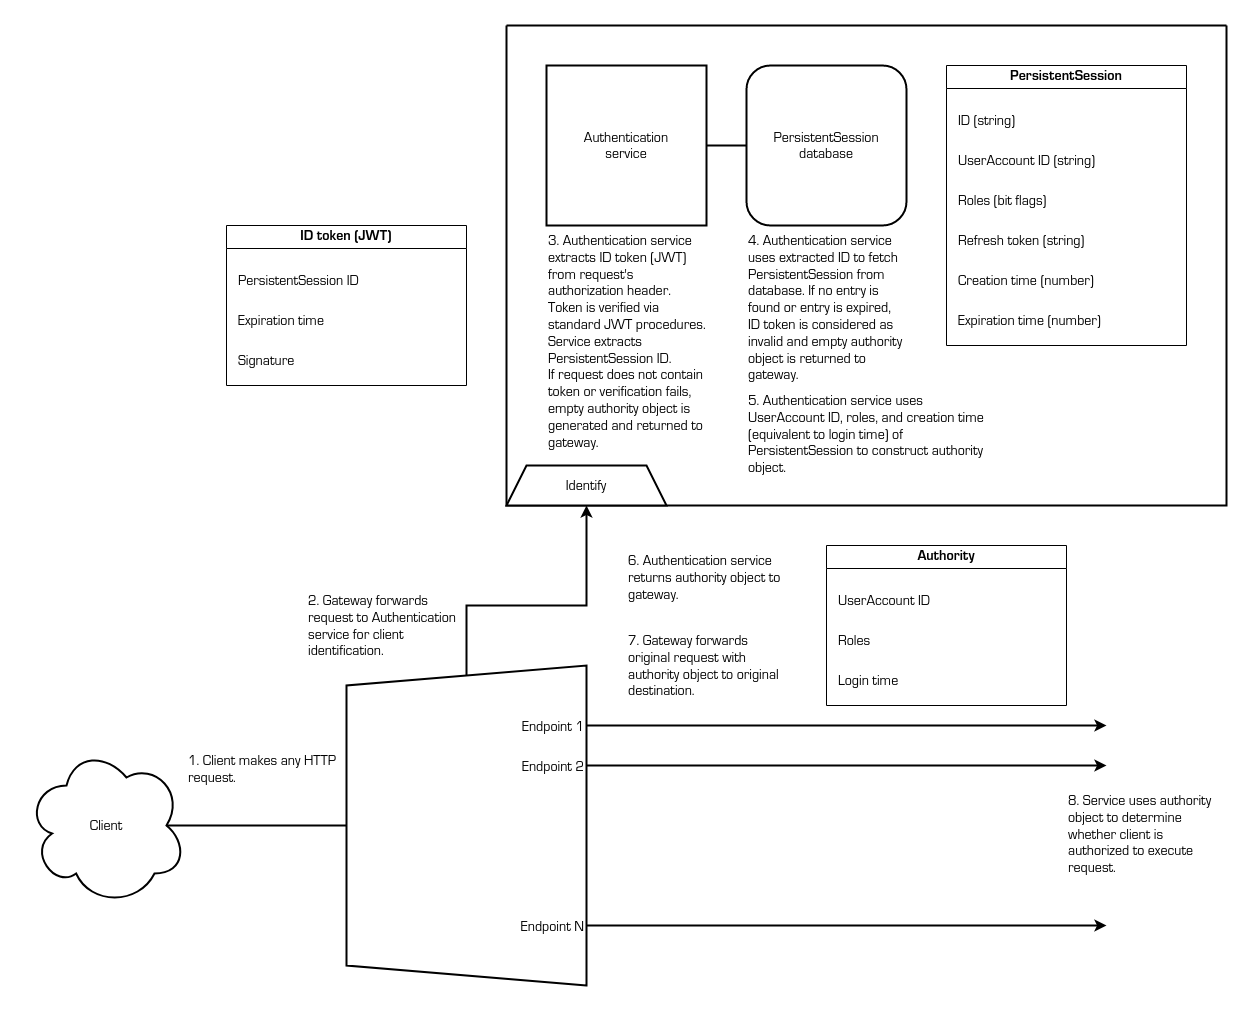

The diagram above was exported from draw.io. Its source (the exported page's mxGraphModel, read from the mxfile embedded in the PNG):
<mxGraphModel dx="5542" dy="2627" grid="1" gridSize="10" guides="1" tooltips="1" connect="1" arrows="1" fold="1" page="0" pageScale="1" pageWidth="850" pageHeight="1100" math="0" shadow="0">
  <root>
    <mxCell id="38_CK97VerlgJTxG9D-F-0" />
    <mxCell id="38_CK97VerlgJTxG9D-F-1" parent="38_CK97VerlgJTxG9D-F-0" />
    <mxCell id="38_CK97VerlgJTxG9D-F-57" value="" style="swimlane;startSize=0;strokeWidth=2;" vertex="1" parent="38_CK97VerlgJTxG9D-F-1">
      <mxGeometry x="-2120" y="-1240" width="720" height="480" as="geometry" />
    </mxCell>
    <mxCell id="38_CK97VerlgJTxG9D-F-58" value="Authentication&#10;service" style="whiteSpace=wrap;aspect=fixed;strokeWidth=2;fontFamily=Lucida Console;fontSize=14;" vertex="1" parent="38_CK97VerlgJTxG9D-F-57">
      <mxGeometry x="40" y="40" width="160" height="160" as="geometry" />
    </mxCell>
    <mxCell id="38_CK97VerlgJTxG9D-F-59" value="PersistentSession&#10;database" style="rounded=1;whiteSpace=wrap;strokeWidth=2;fontFamily=Lucida Console;fontSize=14;" vertex="1" parent="38_CK97VerlgJTxG9D-F-57">
      <mxGeometry x="240" y="40" width="160" height="160" as="geometry" />
    </mxCell>
    <mxCell id="38_CK97VerlgJTxG9D-F-60" value="PersistentSession" style="swimlane;whiteSpace=wrap;fontFamily=Lucida Console;fontSize=14;" vertex="1" parent="38_CK97VerlgJTxG9D-F-57">
      <mxGeometry x="440" y="40" width="240" height="280" as="geometry" />
    </mxCell>
    <mxCell id="38_CK97VerlgJTxG9D-F-61" value="ID (string)" style="text;strokeColor=none;fillColor=none;align=left;verticalAlign=top;whiteSpace=wrap;rounded=0;fontFamily=Lucida Console;fontSize=14;" vertex="1" parent="38_CK97VerlgJTxG9D-F-60">
      <mxGeometry x="10" y="40" width="220" height="40" as="geometry" />
    </mxCell>
    <mxCell id="38_CK97VerlgJTxG9D-F-62" value="Creation time (number)" style="text;strokeColor=none;fillColor=none;align=left;verticalAlign=top;whiteSpace=wrap;rounded=0;fontFamily=Lucida Console;fontSize=14;" vertex="1" parent="38_CK97VerlgJTxG9D-F-60">
      <mxGeometry x="10" y="200" width="220" height="40" as="geometry" />
    </mxCell>
    <mxCell id="38_CK97VerlgJTxG9D-F-63" value="Expiration time (number)" style="text;strokeColor=none;fillColor=none;align=left;verticalAlign=top;whiteSpace=wrap;rounded=0;fontFamily=Lucida Console;fontSize=14;" vertex="1" parent="38_CK97VerlgJTxG9D-F-60">
      <mxGeometry x="10" y="240" width="220" height="40" as="geometry" />
    </mxCell>
    <mxCell id="38_CK97VerlgJTxG9D-F-64" value="UserAccount ID (string)" style="text;strokeColor=none;fillColor=none;align=left;verticalAlign=top;whiteSpace=wrap;rounded=0;fontFamily=Lucida Console;fontSize=14;" vertex="1" parent="38_CK97VerlgJTxG9D-F-60">
      <mxGeometry x="10" y="80" width="220" height="40" as="geometry" />
    </mxCell>
    <mxCell id="38_CK97VerlgJTxG9D-F-65" value="Refresh token (string)" style="text;strokeColor=none;fillColor=none;align=left;verticalAlign=top;whiteSpace=wrap;rounded=0;fontFamily=Lucida Console;fontSize=14;" vertex="1" parent="38_CK97VerlgJTxG9D-F-60">
      <mxGeometry x="10" y="160" width="220" height="40" as="geometry" />
    </mxCell>
    <mxCell id="38_CK97VerlgJTxG9D-F-66" value="Roles (bit flags)" style="text;strokeColor=none;fillColor=none;align=left;verticalAlign=top;whiteSpace=wrap;rounded=0;fontFamily=Lucida Console;fontSize=14;" vertex="1" parent="38_CK97VerlgJTxG9D-F-60">
      <mxGeometry x="10" y="120" width="220" height="40" as="geometry" />
    </mxCell>
    <mxCell id="38_CK97VerlgJTxG9D-F-67" value="Identify" style="shape=trapezoid;perimeter=trapezoidPerimeter;whiteSpace=wrap;fixedSize=1;strokeWidth=2;fontSize=14;fontFamily=Lucida Console;" vertex="1" parent="38_CK97VerlgJTxG9D-F-57">
      <mxGeometry y="440" width="160" height="40" as="geometry" />
    </mxCell>
    <mxCell id="38_CK97VerlgJTxG9D-F-70" value="" style="endArrow=none;html=1;rounded=0;strokeWidth=2;entryX=1;entryY=0.5;entryDx=0;entryDy=0;exitX=0;exitY=0.5;exitDx=0;exitDy=0;" edge="1" parent="38_CK97VerlgJTxG9D-F-57" source="38_CK97VerlgJTxG9D-F-59" target="38_CK97VerlgJTxG9D-F-58">
      <mxGeometry width="50" height="50" relative="1" as="geometry">
        <mxPoint x="300" y="320" as="sourcePoint" />
        <mxPoint x="180" y="300" as="targetPoint" />
      </mxGeometry>
    </mxCell>
    <mxCell id="38_CK97VerlgJTxG9D-F-71" value="3. Authentication service extracts ID token (JWT) from request's authorization header. Token is verified via standard JWT procedures. Service extracts PersistentSession ID.&#10;If request does not contain token or verification fails, empty authority object is generated and returned to gateway." style="text;strokeColor=none;fillColor=none;align=left;verticalAlign=top;rounded=0;fontSize=14;fontFamily=Lucida Console;whiteSpace=wrap;" vertex="1" parent="38_CK97VerlgJTxG9D-F-57">
      <mxGeometry x="40" y="200" width="160" height="240" as="geometry" />
    </mxCell>
    <mxCell id="38_CK97VerlgJTxG9D-F-72" value="4. Authentication service uses extracted ID to fetch PersistentSession from database. If no entry is found or entry is expired, ID token is considered as invalid and empty authority object is returned to gateway." style="text;strokeColor=none;fillColor=none;align=left;verticalAlign=top;rounded=0;fontSize=14;fontFamily=Lucida Console;whiteSpace=wrap;" vertex="1" parent="38_CK97VerlgJTxG9D-F-57">
      <mxGeometry x="240" y="200" width="160" height="160" as="geometry" />
    </mxCell>
    <mxCell id="38_CK97VerlgJTxG9D-F-73" value="5. Authentication service uses UserAccount ID, roles, and creation time (equivalent to login time) of PersistentSession to construct authority object." style="text;strokeColor=none;fillColor=none;align=left;verticalAlign=top;rounded=0;fontSize=14;fontFamily=Lucida Console;whiteSpace=wrap;" vertex="1" parent="38_CK97VerlgJTxG9D-F-57">
      <mxGeometry x="240" y="360" width="240" height="120" as="geometry" />
    </mxCell>
    <mxCell id="38_CK97VerlgJTxG9D-F-102" value="" style="group" vertex="1" connectable="0" parent="38_CK97VerlgJTxG9D-F-1">
      <mxGeometry x="-2280" y="-600" width="240" height="320" as="geometry" />
    </mxCell>
    <mxCell id="38_CK97VerlgJTxG9D-F-103" value="" style="shape=trapezoid;perimeter=trapezoidPerimeter;whiteSpace=wrap;html=1;fixedSize=1;direction=north;strokeWidth=2;" vertex="1" parent="38_CK97VerlgJTxG9D-F-102">
      <mxGeometry width="240" height="320" as="geometry" />
    </mxCell>
    <mxCell id="38_CK97VerlgJTxG9D-F-104" value="Endpoint 1" style="text;strokeColor=none;fillColor=none;align=right;verticalAlign=middle;rounded=0;fontSize=14;fontFamily=Lucida Console;" vertex="1" parent="38_CK97VerlgJTxG9D-F-102">
      <mxGeometry y="40" width="240" height="40" as="geometry" />
    </mxCell>
    <mxCell id="nPXFv-sAKoIW4EJ21AgX-0" value="Endpoint 2" style="text;strokeColor=none;fillColor=none;align=right;verticalAlign=middle;rounded=0;fontSize=14;fontFamily=Lucida Console;" vertex="1" parent="38_CK97VerlgJTxG9D-F-102">
      <mxGeometry y="80" width="240" height="40" as="geometry" />
    </mxCell>
    <mxCell id="nPXFv-sAKoIW4EJ21AgX-2" value="Endpoint N" style="text;strokeColor=none;fillColor=none;align=right;verticalAlign=middle;rounded=0;fontSize=14;fontFamily=Lucida Console;" vertex="1" parent="38_CK97VerlgJTxG9D-F-102">
      <mxGeometry y="240" width="240" height="40" as="geometry" />
    </mxCell>
    <mxCell id="38_CK97VerlgJTxG9D-F-110" value="" style="endArrow=classic;html=1;rounded=0;endFill=1;strokeWidth=2;exitX=1;exitY=0.5;exitDx=0;exitDy=0;entryX=0.5;entryY=1;entryDx=0;entryDy=0;" edge="1" parent="38_CK97VerlgJTxG9D-F-1" source="38_CK97VerlgJTxG9D-F-103" target="38_CK97VerlgJTxG9D-F-67">
      <mxGeometry width="50" height="50" relative="1" as="geometry">
        <mxPoint x="-1580" y="-490" as="sourcePoint" />
        <mxPoint x="-2180" y="-650" as="targetPoint" />
        <Array as="points">
          <mxPoint x="-2160" y="-660" />
          <mxPoint x="-2040" y="-660" />
        </Array>
      </mxGeometry>
    </mxCell>
    <mxCell id="38_CK97VerlgJTxG9D-F-111" value="Client" style="ellipse;shape=cloud;whiteSpace=wrap;strokeWidth=2;fontFamily=Lucida Console;fontSize=14;" vertex="1" parent="38_CK97VerlgJTxG9D-F-1">
      <mxGeometry x="-2600" y="-520" width="160" height="160" as="geometry" />
    </mxCell>
    <mxCell id="38_CK97VerlgJTxG9D-F-112" value="" style="endArrow=none;html=1;rounded=0;exitX=0.875;exitY=0.5;exitDx=0;exitDy=0;exitPerimeter=0;strokeWidth=2;entryX=0.5;entryY=0;entryDx=0;entryDy=0;" edge="1" parent="38_CK97VerlgJTxG9D-F-1" source="38_CK97VerlgJTxG9D-F-111" target="38_CK97VerlgJTxG9D-F-103">
      <mxGeometry width="50" height="50" relative="1" as="geometry">
        <mxPoint x="-2360" y="-210" as="sourcePoint" />
        <mxPoint x="-2320" y="-430" as="targetPoint" />
      </mxGeometry>
    </mxCell>
    <mxCell id="38_CK97VerlgJTxG9D-F-116" value="1. Client makes any HTTP request." style="text;strokeColor=none;fillColor=none;align=left;verticalAlign=top;rounded=0;fontSize=14;fontFamily=Lucida Console;whiteSpace=wrap;" vertex="1" parent="38_CK97VerlgJTxG9D-F-1">
      <mxGeometry x="-2440" y="-520" width="160" height="40" as="geometry" />
    </mxCell>
    <mxCell id="38_CK97VerlgJTxG9D-F-117" value="2. Gateway forwards request to Authentication service for client identification." style="text;strokeColor=none;fillColor=none;align=left;verticalAlign=top;rounded=0;fontSize=14;fontFamily=Lucida Console;whiteSpace=wrap;" vertex="1" parent="38_CK97VerlgJTxG9D-F-1">
      <mxGeometry x="-2320" y="-680" width="160" height="80" as="geometry" />
    </mxCell>
    <mxCell id="38_CK97VerlgJTxG9D-F-118" value="6. Authentication service returns authority object to gateway." style="text;strokeColor=none;fillColor=none;align=left;verticalAlign=top;rounded=0;fontSize=14;fontFamily=Lucida Console;whiteSpace=wrap;" vertex="1" parent="38_CK97VerlgJTxG9D-F-1">
      <mxGeometry x="-2000" y="-720" width="160" height="80" as="geometry" />
    </mxCell>
    <mxCell id="38_CK97VerlgJTxG9D-F-119" value="7. Gateway forwards original request with authority object to original destination." style="text;strokeColor=none;fillColor=none;align=left;verticalAlign=top;rounded=0;fontSize=14;fontFamily=Lucida Console;whiteSpace=wrap;" vertex="1" parent="38_CK97VerlgJTxG9D-F-1">
      <mxGeometry x="-2000" y="-640" width="160" height="80" as="geometry" />
    </mxCell>
    <mxCell id="nPXFv-sAKoIW4EJ21AgX-3" value="" style="endArrow=classic;html=1;rounded=0;strokeWidth=2;exitX=1;exitY=0.5;exitDx=0;exitDy=0;" edge="1" parent="38_CK97VerlgJTxG9D-F-1" source="38_CK97VerlgJTxG9D-F-104">
      <mxGeometry width="50" height="50" relative="1" as="geometry">
        <mxPoint x="-1990" y="-540" as="sourcePoint" />
        <mxPoint x="-1520" y="-540" as="targetPoint" />
      </mxGeometry>
    </mxCell>
    <mxCell id="nPXFv-sAKoIW4EJ21AgX-4" value="" style="endArrow=classic;html=1;rounded=0;strokeWidth=2;exitX=1;exitY=0.5;exitDx=0;exitDy=0;" edge="1" parent="38_CK97VerlgJTxG9D-F-1" source="nPXFv-sAKoIW4EJ21AgX-0">
      <mxGeometry width="50" height="50" relative="1" as="geometry">
        <mxPoint x="-1910" y="-470" as="sourcePoint" />
        <mxPoint x="-1520" y="-500" as="targetPoint" />
      </mxGeometry>
    </mxCell>
    <mxCell id="nPXFv-sAKoIW4EJ21AgX-5" value="" style="endArrow=classic;html=1;rounded=0;strokeWidth=2;exitX=1;exitY=0.5;exitDx=0;exitDy=0;" edge="1" parent="38_CK97VerlgJTxG9D-F-1" source="nPXFv-sAKoIW4EJ21AgX-2">
      <mxGeometry width="50" height="50" relative="1" as="geometry">
        <mxPoint x="-2010" y="-340" as="sourcePoint" />
        <mxPoint x="-1520" y="-340" as="targetPoint" />
      </mxGeometry>
    </mxCell>
    <mxCell id="nPXFv-sAKoIW4EJ21AgX-6" value="8. Service uses authority object to determine whether client is authorized to execute request." style="text;strokeColor=none;fillColor=none;align=left;verticalAlign=top;rounded=0;fontSize=14;fontFamily=Lucida Console;whiteSpace=wrap;" vertex="1" parent="38_CK97VerlgJTxG9D-F-1">
      <mxGeometry x="-1560" y="-480" width="160" height="120" as="geometry" />
    </mxCell>
    <mxCell id="J5QdPYJSiRH2CUNcj6qU-0" value="ID token (JWT)" style="swimlane;whiteSpace=wrap;fontFamily=Lucida Console;fontSize=14;" vertex="1" parent="38_CK97VerlgJTxG9D-F-1">
      <mxGeometry x="-2400" y="-1040" width="240" height="160" as="geometry" />
    </mxCell>
    <mxCell id="J5QdPYJSiRH2CUNcj6qU-1" value="PersistentSession ID" style="text;strokeColor=none;fillColor=none;align=left;verticalAlign=top;whiteSpace=wrap;rounded=0;fontFamily=Lucida Console;fontSize=14;" vertex="1" parent="J5QdPYJSiRH2CUNcj6qU-0">
      <mxGeometry x="10" y="40" width="220" height="40" as="geometry" />
    </mxCell>
    <mxCell id="J5QdPYJSiRH2CUNcj6qU-2" value="Expiration time" style="text;strokeColor=none;fillColor=none;align=left;verticalAlign=top;whiteSpace=wrap;rounded=0;fontFamily=Lucida Console;fontSize=14;" vertex="1" parent="J5QdPYJSiRH2CUNcj6qU-0">
      <mxGeometry x="10" y="80" width="220" height="40" as="geometry" />
    </mxCell>
    <mxCell id="J5QdPYJSiRH2CUNcj6qU-3" value="Signature" style="text;strokeColor=none;fillColor=none;align=left;verticalAlign=top;whiteSpace=wrap;rounded=0;fontFamily=Lucida Console;fontSize=14;" vertex="1" parent="J5QdPYJSiRH2CUNcj6qU-0">
      <mxGeometry x="10" y="120" width="220" height="40" as="geometry" />
    </mxCell>
    <mxCell id="J5QdPYJSiRH2CUNcj6qU-4" value="Authority" style="swimlane;whiteSpace=wrap;fontFamily=Lucida Console;fontSize=14;" vertex="1" parent="38_CK97VerlgJTxG9D-F-1">
      <mxGeometry x="-1800" y="-720" width="240" height="160" as="geometry" />
    </mxCell>
    <mxCell id="J5QdPYJSiRH2CUNcj6qU-5" value="UserAccount ID" style="text;strokeColor=none;fillColor=none;align=left;verticalAlign=top;whiteSpace=wrap;rounded=0;fontFamily=Lucida Console;fontSize=14;" vertex="1" parent="J5QdPYJSiRH2CUNcj6qU-4">
      <mxGeometry x="10" y="40" width="220" height="40" as="geometry" />
    </mxCell>
    <mxCell id="J5QdPYJSiRH2CUNcj6qU-6" value="Roles" style="text;strokeColor=none;fillColor=none;align=left;verticalAlign=top;whiteSpace=wrap;rounded=0;fontFamily=Lucida Console;fontSize=14;" vertex="1" parent="J5QdPYJSiRH2CUNcj6qU-4">
      <mxGeometry x="10" y="80" width="220" height="40" as="geometry" />
    </mxCell>
    <mxCell id="J5QdPYJSiRH2CUNcj6qU-7" value="Login time" style="text;strokeColor=none;fillColor=none;align=left;verticalAlign=top;whiteSpace=wrap;rounded=0;fontFamily=Lucida Console;fontSize=14;" vertex="1" parent="J5QdPYJSiRH2CUNcj6qU-4">
      <mxGeometry x="10" y="120" width="220" height="40" as="geometry" />
    </mxCell>
  </root>
</mxGraphModel>